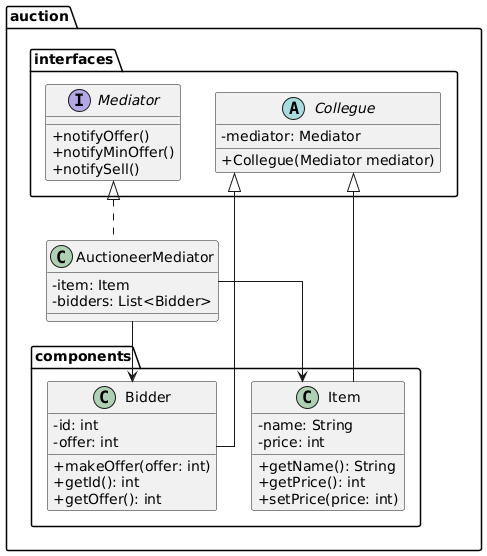

The diagram above was rendered by PlantUML. Its source (embedded in the PNG):
@startuml
skinparam classAttributeIconSize 0

package "auction.interfaces" {
    interface Mediator {
        +notifyOffer()
        +notifyMinOffer()
        +notifySell()
    }

    abstract class Collegue {
        -mediator: Mediator
        +Collegue(Mediator mediator)
    }
}

package "auction.components" {
    class Bidder {
        -id: int
        -offer: int
        +makeOffer(offer: int)
        +getId(): int
        +getOffer(): int
    }

    class Item {
        -name: String
        -price: int
        +getName(): String
        +getPrice(): int
        +setPrice(price: int)
    }
}

package "auction" {
    class AuctioneerMediator {
        -item: Item
        -bidders: List<Bidder>
    }
}


Collegue <|-- Bidder
Collegue <|-- Item
Mediator <|.. AuctioneerMediator
AuctioneerMediator --> Bidder
AuctioneerMediator --> Item
skinparam linetype ortho
@enduml